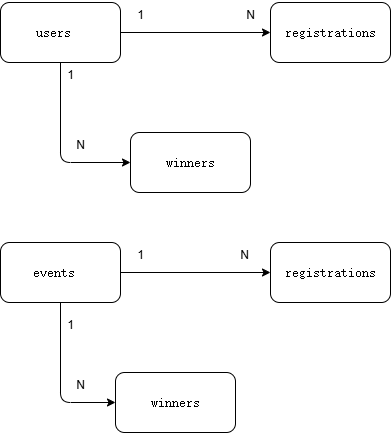

The diagram above was exported from draw.io. Its source (the exported page's mxGraphModel, read from the mxfile embedded in the PNG):
<mxGraphModel dx="1086" dy="513" grid="1" gridSize="10" guides="1" tooltips="1" connect="1" arrows="1" fold="1" page="1" pageScale="1" pageWidth="827" pageHeight="1169" math="0" shadow="0">
  <root>
    <mxCell id="0" />
    <mxCell id="1" parent="0" />
    <mxCell id="5" style="edgeStyle=none;html=1;entryX=0;entryY=0.5;entryDx=0;entryDy=0;" edge="1" parent="1" source="2" target="3">
      <mxGeometry relative="1" as="geometry" />
    </mxCell>
    <mxCell id="8" style="edgeStyle=none;html=1;entryX=0;entryY=0.5;entryDx=0;entryDy=0;" edge="1" parent="1" source="2" target="4">
      <mxGeometry relative="1" as="geometry">
        <Array as="points">
          <mxPoint x="230" y="280" />
        </Array>
      </mxGeometry>
    </mxCell>
    <mxCell id="2" value="&lt;p class=&quot;MsoNormal&quot;&gt;&lt;span style=&quot;mso-spacerun:'yes';font-family:宋体;mso-hansi-font-family:'Courier New';&lt;br/&gt;color:rgb(0,0,0);font-size:10.0000pt;mso-font-kerning:1.0000pt;&quot;&gt;users&amp;nbsp;&lt;/span&gt;&lt;/p&gt;" style="rounded=1;whiteSpace=wrap;html=1;" vertex="1" parent="1">
      <mxGeometry x="170" y="120" width="120" height="60" as="geometry" />
    </mxCell>
    <mxCell id="3" value="&lt;p class=&quot;MsoNormal&quot;&gt;&lt;span style=&quot;mso-spacerun:'yes';font-family:宋体;mso-hansi-font-family:'Courier New';&lt;br/&gt;color:rgb(0,0,0);font-size:10.0000pt;mso-font-kerning:1.0000pt;&quot;&gt;registrations&lt;/span&gt;&lt;/p&gt;" style="rounded=1;whiteSpace=wrap;html=1;" vertex="1" parent="1">
      <mxGeometry x="440" y="120" width="120" height="60" as="geometry" />
    </mxCell>
    <mxCell id="4" value="&lt;p class=&quot;MsoNormal&quot;&gt;&lt;span style=&quot;mso-spacerun:'yes';font-family:宋体;mso-hansi-font-family:'Courier New';&lt;br/&gt;color:rgb(0,0,0);font-size:10.0000pt;mso-font-kerning:1.0000pt;&quot;&gt;winners&lt;/span&gt;&lt;/p&gt;" style="rounded=1;whiteSpace=wrap;html=1;" vertex="1" parent="1">
      <mxGeometry x="300" y="250" width="120" height="60" as="geometry" />
    </mxCell>
    <mxCell id="6" value="1" style="text;html=1;align=center;verticalAlign=middle;resizable=0;points=[];autosize=1;strokeColor=none;fillColor=none;" vertex="1" parent="1">
      <mxGeometry x="295" y="118" width="30" height="30" as="geometry" />
    </mxCell>
    <mxCell id="7" value="N" style="text;html=1;align=center;verticalAlign=middle;resizable=0;points=[];autosize=1;strokeColor=none;fillColor=none;" vertex="1" parent="1">
      <mxGeometry x="405" y="118" width="30" height="30" as="geometry" />
    </mxCell>
    <mxCell id="9" value="1" style="text;html=1;align=center;verticalAlign=middle;resizable=0;points=[];autosize=1;strokeColor=none;fillColor=none;" vertex="1" parent="1">
      <mxGeometry x="225" y="178" width="30" height="30" as="geometry" />
    </mxCell>
    <mxCell id="10" value="N" style="text;html=1;align=center;verticalAlign=middle;resizable=0;points=[];autosize=1;strokeColor=none;fillColor=none;" vertex="1" parent="1">
      <mxGeometry x="235" y="248" width="30" height="30" as="geometry" />
    </mxCell>
    <mxCell id="14" style="edgeStyle=none;html=1;entryX=0;entryY=0.5;entryDx=0;entryDy=0;" edge="1" parent="1" source="11" target="13">
      <mxGeometry relative="1" as="geometry" />
    </mxCell>
    <mxCell id="15" style="edgeStyle=none;html=1;exitX=0.5;exitY=1;exitDx=0;exitDy=0;" edge="1" parent="1" source="11" target="12">
      <mxGeometry relative="1" as="geometry">
        <Array as="points">
          <mxPoint x="230" y="520" />
        </Array>
      </mxGeometry>
    </mxCell>
    <mxCell id="11" value="&lt;p class=&quot;MsoNormal&quot;&gt;&lt;span style=&quot;mso-spacerun:'yes';font-family:宋体;mso-hansi-font-family:'Courier New';&lt;br/&gt;color:rgb(0,0,0);font-size:10.0000pt;mso-font-kerning:1.0000pt;&quot;&gt;events&amp;nbsp;&lt;/span&gt;&lt;/p&gt;" style="rounded=1;whiteSpace=wrap;html=1;" vertex="1" parent="1">
      <mxGeometry x="170" y="360" width="120" height="60" as="geometry" />
    </mxCell>
    <mxCell id="12" value="&lt;p class=&quot;MsoNormal&quot;&gt;&lt;span style=&quot;mso-spacerun:'yes';font-family:宋体;mso-hansi-font-family:'Courier New';&lt;br/&gt;color:rgb(0,0,0);font-size:10.0000pt;mso-font-kerning:1.0000pt;&quot;&gt;winners&lt;/span&gt;&lt;/p&gt;" style="rounded=1;whiteSpace=wrap;html=1;" vertex="1" parent="1">
      <mxGeometry x="285" y="490" width="120" height="60" as="geometry" />
    </mxCell>
    <mxCell id="13" value="&lt;p class=&quot;MsoNormal&quot;&gt;&lt;span style=&quot;mso-spacerun:'yes';font-family:宋体;mso-hansi-font-family:'Courier New';&lt;br/&gt;color:rgb(0,0,0);font-size:10.0000pt;mso-font-kerning:1.0000pt;&quot;&gt;registrations&lt;/span&gt;&lt;/p&gt;" style="rounded=1;whiteSpace=wrap;html=1;" vertex="1" parent="1">
      <mxGeometry x="440" y="360" width="120" height="60" as="geometry" />
    </mxCell>
    <mxCell id="16" value="1" style="text;html=1;align=center;verticalAlign=middle;resizable=0;points=[];autosize=1;strokeColor=none;fillColor=none;" vertex="1" parent="1">
      <mxGeometry x="295" y="358" width="30" height="30" as="geometry" />
    </mxCell>
    <mxCell id="17" value="N" style="text;html=1;align=center;verticalAlign=middle;resizable=0;points=[];autosize=1;strokeColor=none;fillColor=none;" vertex="1" parent="1">
      <mxGeometry x="399" y="358" width="30" height="30" as="geometry" />
    </mxCell>
    <mxCell id="18" value="1" style="text;html=1;align=center;verticalAlign=middle;resizable=0;points=[];autosize=1;strokeColor=none;fillColor=none;" vertex="1" parent="1">
      <mxGeometry x="225" y="428" width="30" height="30" as="geometry" />
    </mxCell>
    <mxCell id="20" value="N" style="text;html=1;align=center;verticalAlign=middle;resizable=0;points=[];autosize=1;strokeColor=none;fillColor=none;" vertex="1" parent="1">
      <mxGeometry x="235" y="488" width="30" height="30" as="geometry" />
    </mxCell>
  </root>
</mxGraphModel>